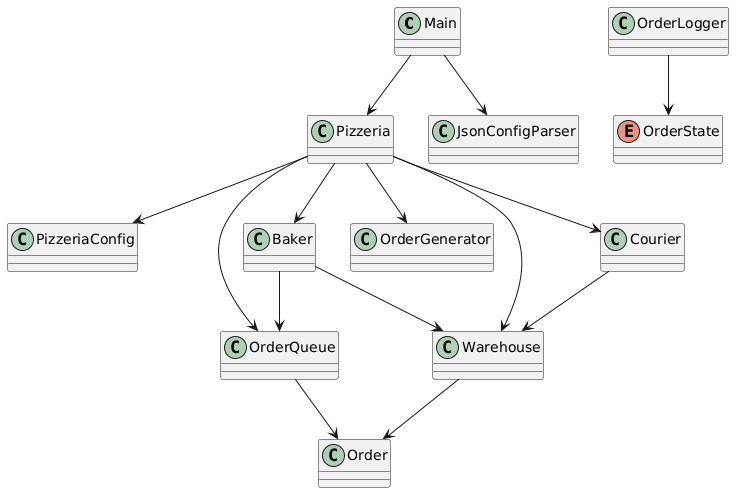

The diagram above was rendered by PlantUML. Its source (embedded in the PNG):
@startuml
class Main
class Pizzeria
class PizzeriaConfig
class JsonConfigParser
class Order
enum OrderState
class OrderLogger
class OrderQueue
class Warehouse
class OrderGenerator
class Baker
class Courier

Main --> Pizzeria
Main --> JsonConfigParser

Pizzeria --> PizzeriaConfig
Pizzeria --> OrderQueue
Pizzeria --> Warehouse
Pizzeria --> Baker
Pizzeria --> Courier
Pizzeria --> OrderGenerator

OrderQueue --> Order
Warehouse --> Order

Baker --> OrderQueue
Baker --> Warehouse

Courier --> Warehouse

OrderLogger --> OrderState
@enduml